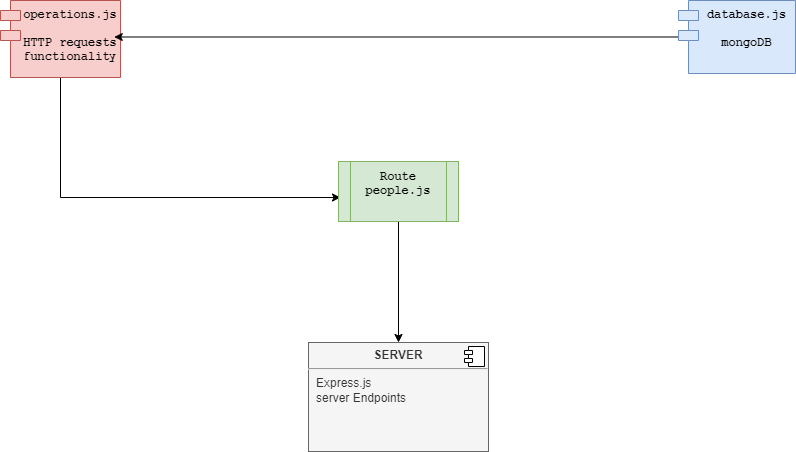

The diagram above was exported from draw.io. Its source (the exported page's mxGraphModel, read from the mxfile embedded in the PNG):
<mxGraphModel dx="1038" dy="547" grid="0" gridSize="10" guides="1" tooltips="1" connect="1" arrows="1" fold="1" page="1" pageScale="1" pageWidth="850" pageHeight="1100" math="0" shadow="0">
  <root>
    <mxCell id="0" />
    <mxCell id="1" parent="0" />
    <mxCell id="3t3OnnLBe6CpXA_Wrta6-11" style="edgeStyle=orthogonalEdgeStyle;rounded=0;orthogonalLoop=1;jettySize=auto;html=1;fontFamily=Courier New;" edge="1" parent="1" source="3t3OnnLBe6CpXA_Wrta6-1">
      <mxGeometry relative="1" as="geometry">
        <mxPoint x="369" y="253" as="targetPoint" />
        <Array as="points">
          <mxPoint x="89" y="253" />
        </Array>
      </mxGeometry>
    </mxCell>
    <mxCell id="3t3OnnLBe6CpXA_Wrta6-1" value="operations.js&#10;&#10;HTTP requests&#10;functionality" style="shape=module;align=left;spacingLeft=20;align=center;verticalAlign=top;fillColor=#f8cecc;strokeColor=#b85450;fontStyle=1;fontFamily=Courier New;" vertex="1" parent="1">
      <mxGeometry x="29" y="56" width="120" height="77" as="geometry" />
    </mxCell>
    <mxCell id="3t3OnnLBe6CpXA_Wrta6-3" value="&lt;p style=&quot;margin:0px;margin-top:6px;text-align:center;&quot;&gt;&lt;b&gt;SERVER&lt;/b&gt;&lt;/p&gt;&lt;hr&gt;&lt;p style=&quot;margin:0px;margin-left:8px;&quot;&gt;Express.js&lt;/p&gt;&lt;p style=&quot;margin:0px;margin-left:8px;&quot;&gt;server Endpoints&lt;/p&gt;" style="align=left;overflow=fill;html=1;dropTarget=0;fillColor=#f5f5f5;strokeColor=#666666;fontColor=#333333;" vertex="1" parent="1">
      <mxGeometry x="337" y="398" width="180" height="109" as="geometry" />
    </mxCell>
    <mxCell id="3t3OnnLBe6CpXA_Wrta6-4" value="" style="shape=component;jettyWidth=8;jettyHeight=4;" vertex="1" parent="3t3OnnLBe6CpXA_Wrta6-3">
      <mxGeometry x="1" width="20" height="20" relative="1" as="geometry">
        <mxPoint x="-24" y="4" as="offset" />
      </mxGeometry>
    </mxCell>
    <mxCell id="3t3OnnLBe6CpXA_Wrta6-7" style="edgeStyle=orthogonalEdgeStyle;rounded=0;orthogonalLoop=1;jettySize=auto;html=1;entryX=0.948;entryY=0.474;entryDx=0;entryDy=0;entryPerimeter=0;fontFamily=Courier New;" edge="1" parent="1" source="3t3OnnLBe6CpXA_Wrta6-6" target="3t3OnnLBe6CpXA_Wrta6-1">
      <mxGeometry relative="1" as="geometry" />
    </mxCell>
    <mxCell id="3t3OnnLBe6CpXA_Wrta6-6" value="database.js&#10;&#10;mongoDB" style="shape=module;align=left;spacingLeft=20;align=center;verticalAlign=top;fillColor=#dae8fc;strokeColor=#6c8ebf;fontStyle=1;fontFamily=Courier New;" vertex="1" parent="1">
      <mxGeometry x="707" y="56" width="117" height="73" as="geometry" />
    </mxCell>
    <mxCell id="3t3OnnLBe6CpXA_Wrta6-10" style="edgeStyle=orthogonalEdgeStyle;rounded=0;orthogonalLoop=1;jettySize=auto;html=1;exitX=0.5;exitY=1;exitDx=0;exitDy=0;entryX=0.5;entryY=0;entryDx=0;entryDy=0;fontFamily=Courier New;" edge="1" parent="1" source="3t3OnnLBe6CpXA_Wrta6-9" target="3t3OnnLBe6CpXA_Wrta6-3">
      <mxGeometry relative="1" as="geometry" />
    </mxCell>
    <mxCell id="3t3OnnLBe6CpXA_Wrta6-9" value="&lt;b&gt;Route&lt;br&gt;people.js&lt;br&gt;&lt;br&gt;&lt;/b&gt;" style="shape=process;whiteSpace=wrap;html=1;backgroundOutline=1;fontFamily=Courier New;fillColor=#d5e8d4;strokeColor=#82b366;" vertex="1" parent="1">
      <mxGeometry x="367" y="217" width="120" height="60" as="geometry" />
    </mxCell>
  </root>
</mxGraphModel>